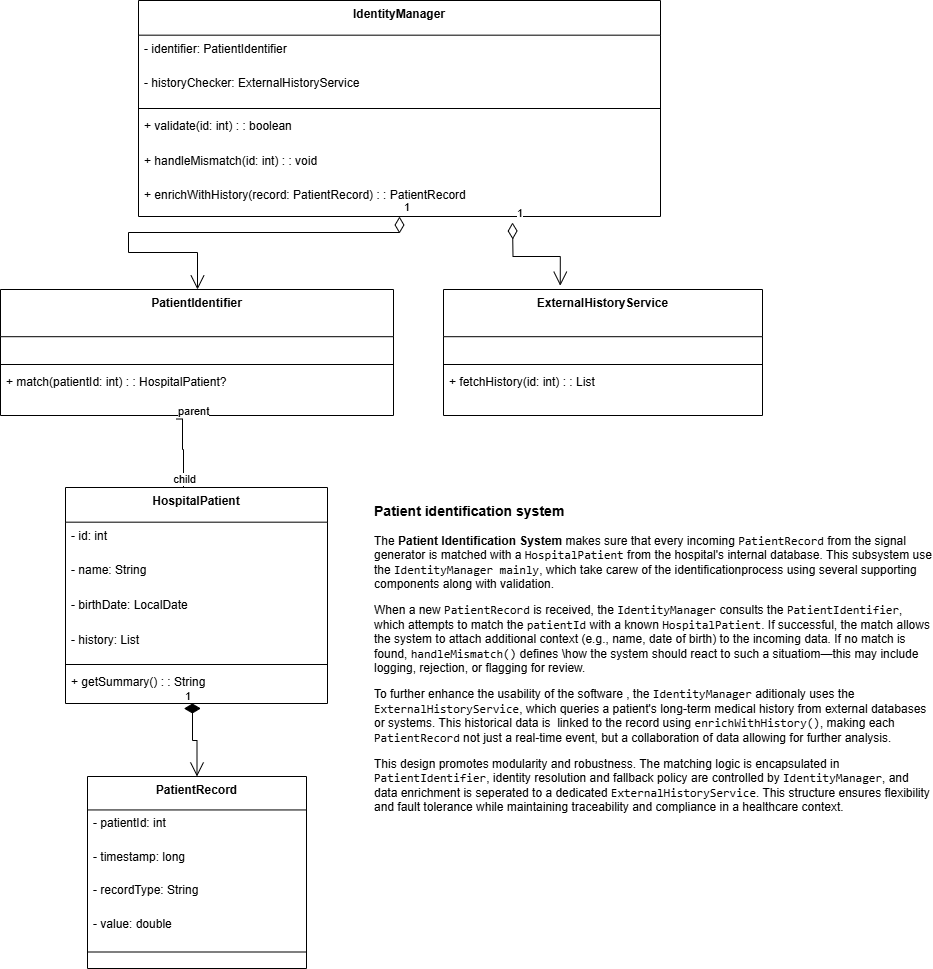

The diagram above was exported from draw.io. Its source (the exported page's mxGraphModel, read from the mxfile embedded in the PNG):
<mxGraphModel dx="1060" dy="663" grid="1" gridSize="10" guides="1" tooltips="1" connect="1" arrows="1" fold="1" page="1" pageScale="1" pageWidth="827" pageHeight="1169" math="0" shadow="0">
  <root>
    <mxCell id="0" />
    <mxCell id="1" parent="0" />
    <mxCell id="2" value="IdentityManager" style="swimlane;fontStyle=1;align=center;verticalAlign=top;childLayout=stackLayout;horizontal=1;startSize=34.666666666666664;horizontalStack=0;resizeParent=1;resizeParentMax=0;resizeLast=0;collapsible=0;marginBottom=0;" parent="1" vertex="1">
      <mxGeometry x="146" y="8" width="522" height="216" as="geometry" />
    </mxCell>
    <mxCell id="3" value="- identifier: PatientIdentifier" style="text;strokeColor=none;fillColor=none;align=left;verticalAlign=top;spacingLeft=4;spacingRight=4;overflow=hidden;rotatable=0;points=[[0,0.5],[1,0.5]];portConstraint=eastwest;" parent="2" vertex="1">
      <mxGeometry y="35" width="522" height="35" as="geometry" />
    </mxCell>
    <mxCell id="4" value="- historyChecker: ExternalHistoryService" style="text;strokeColor=none;fillColor=none;align=left;verticalAlign=top;spacingLeft=4;spacingRight=4;overflow=hidden;rotatable=0;points=[[0,0.5],[1,0.5]];portConstraint=eastwest;" parent="2" vertex="1">
      <mxGeometry y="69" width="522" height="35" as="geometry" />
    </mxCell>
    <mxCell id="5" style="line;strokeWidth=1;fillColor=none;align=left;verticalAlign=middle;spacingTop=-1;spacingLeft=3;spacingRight=3;rotatable=0;labelPosition=right;points=[];portConstraint=eastwest;strokeColor=inherit;" parent="2" vertex="1">
      <mxGeometry y="104" width="522" height="8" as="geometry" />
    </mxCell>
    <mxCell id="6" value="+ validate(id: int) : : boolean" style="text;strokeColor=none;fillColor=none;align=left;verticalAlign=top;spacingLeft=4;spacingRight=4;overflow=hidden;rotatable=0;points=[[0,0.5],[1,0.5]];portConstraint=eastwest;" parent="2" vertex="1">
      <mxGeometry y="112" width="522" height="35" as="geometry" />
    </mxCell>
    <mxCell id="7" value="+ handleMismatch(id: int) : : void" style="text;strokeColor=none;fillColor=none;align=left;verticalAlign=top;spacingLeft=4;spacingRight=4;overflow=hidden;rotatable=0;points=[[0,0.5],[1,0.5]];portConstraint=eastwest;" parent="2" vertex="1">
      <mxGeometry y="147" width="522" height="35" as="geometry" />
    </mxCell>
    <mxCell id="8" value="+ enrichWithHistory(record: PatientRecord) : : PatientRecord" style="text;strokeColor=none;fillColor=none;align=left;verticalAlign=top;spacingLeft=4;spacingRight=4;overflow=hidden;rotatable=0;points=[[0,0.5],[1,0.5]];portConstraint=eastwest;" parent="2" vertex="1">
      <mxGeometry y="181" width="522" height="35" as="geometry" />
    </mxCell>
    <mxCell id="9" value="PatientIdentifier" style="swimlane;fontStyle=1;align=center;verticalAlign=top;childLayout=stackLayout;horizontal=1;startSize=47.2;horizontalStack=0;resizeParent=1;resizeParentMax=0;resizeLast=0;collapsible=0;marginBottom=0;" parent="1" vertex="1">
      <mxGeometry x="8" y="297" width="393" height="126" as="geometry" />
    </mxCell>
    <mxCell id="10" style="line;strokeWidth=1;fillColor=none;align=left;verticalAlign=middle;spacingTop=-1;spacingLeft=3;spacingRight=3;rotatable=0;labelPosition=right;points=[];portConstraint=eastwest;strokeColor=inherit;" parent="9" vertex="1">
      <mxGeometry y="71" width="393" height="8" as="geometry" />
    </mxCell>
    <mxCell id="11" value="+ match(patientId: int) : : HospitalPatient?" style="text;strokeColor=none;fillColor=none;align=left;verticalAlign=top;spacingLeft=4;spacingRight=4;overflow=hidden;rotatable=0;points=[[0,0.5],[1,0.5]];portConstraint=eastwest;" parent="9" vertex="1">
      <mxGeometry y="79" width="393" height="47" as="geometry" />
    </mxCell>
    <mxCell id="12" value="ExternalHistoryService" style="swimlane;fontStyle=1;align=center;verticalAlign=top;childLayout=stackLayout;horizontal=1;startSize=47.2;horizontalStack=0;resizeParent=1;resizeParentMax=0;resizeLast=0;collapsible=0;marginBottom=0;" parent="1" vertex="1">
      <mxGeometry x="451" y="297" width="319" height="126" as="geometry" />
    </mxCell>
    <mxCell id="13" style="line;strokeWidth=1;fillColor=none;align=left;verticalAlign=middle;spacingTop=-1;spacingLeft=3;spacingRight=3;rotatable=0;labelPosition=right;points=[];portConstraint=eastwest;strokeColor=inherit;" parent="12" vertex="1">
      <mxGeometry y="71" width="319" height="8" as="geometry" />
    </mxCell>
    <mxCell id="14" value="+ fetchHistory(id: int) : : List" style="text;strokeColor=none;fillColor=none;align=left;verticalAlign=top;spacingLeft=4;spacingRight=4;overflow=hidden;rotatable=0;points=[[0,0.5],[1,0.5]];portConstraint=eastwest;" parent="12" vertex="1">
      <mxGeometry y="79" width="319" height="47" as="geometry" />
    </mxCell>
    <mxCell id="15" value="HospitalPatient" style="swimlane;fontStyle=1;align=center;verticalAlign=top;childLayout=stackLayout;horizontal=1;startSize=34.666666666666664;horizontalStack=0;resizeParent=1;resizeParentMax=0;resizeLast=0;collapsible=0;marginBottom=0;" parent="1" vertex="1">
      <mxGeometry x="73" y="495" width="262" height="216" as="geometry" />
    </mxCell>
    <mxCell id="16" value="- id: int" style="text;strokeColor=none;fillColor=none;align=left;verticalAlign=top;spacingLeft=4;spacingRight=4;overflow=hidden;rotatable=0;points=[[0,0.5],[1,0.5]];portConstraint=eastwest;" parent="15" vertex="1">
      <mxGeometry y="35" width="262" height="35" as="geometry" />
    </mxCell>
    <mxCell id="17" value="- name: String" style="text;strokeColor=none;fillColor=none;align=left;verticalAlign=top;spacingLeft=4;spacingRight=4;overflow=hidden;rotatable=0;points=[[0,0.5],[1,0.5]];portConstraint=eastwest;" parent="15" vertex="1">
      <mxGeometry y="69" width="262" height="35" as="geometry" />
    </mxCell>
    <mxCell id="18" value="- birthDate: LocalDate" style="text;strokeColor=none;fillColor=none;align=left;verticalAlign=top;spacingLeft=4;spacingRight=4;overflow=hidden;rotatable=0;points=[[0,0.5],[1,0.5]];portConstraint=eastwest;" parent="15" vertex="1">
      <mxGeometry y="104" width="262" height="35" as="geometry" />
    </mxCell>
    <mxCell id="19" value="- history: List" style="text;strokeColor=none;fillColor=none;align=left;verticalAlign=top;spacingLeft=4;spacingRight=4;overflow=hidden;rotatable=0;points=[[0,0.5],[1,0.5]];portConstraint=eastwest;" parent="15" vertex="1">
      <mxGeometry y="139" width="262" height="35" as="geometry" />
    </mxCell>
    <mxCell id="20" style="line;strokeWidth=1;fillColor=none;align=left;verticalAlign=middle;spacingTop=-1;spacingLeft=3;spacingRight=3;rotatable=0;labelPosition=right;points=[];portConstraint=eastwest;strokeColor=inherit;" parent="15" vertex="1">
      <mxGeometry y="173" width="262" height="8" as="geometry" />
    </mxCell>
    <mxCell id="21" value="+ getSummary() : : String" style="text;strokeColor=none;fillColor=none;align=left;verticalAlign=top;spacingLeft=4;spacingRight=4;overflow=hidden;rotatable=0;points=[[0,0.5],[1,0.5]];portConstraint=eastwest;" parent="15" vertex="1">
      <mxGeometry y="181" width="262" height="35" as="geometry" />
    </mxCell>
    <mxCell id="22" value="PatientRecord" style="swimlane;fontStyle=1;align=center;verticalAlign=top;childLayout=stackLayout;horizontal=1;startSize=33.45454545454545;horizontalStack=0;resizeParent=1;resizeParentMax=0;resizeLast=0;collapsible=0;marginBottom=0;" parent="1" vertex="1">
      <mxGeometry x="95" y="784" width="219" height="192" as="geometry" />
    </mxCell>
    <mxCell id="23" value="- patientId: int" style="text;strokeColor=none;fillColor=none;align=left;verticalAlign=top;spacingLeft=4;spacingRight=4;overflow=hidden;rotatable=0;points=[[0,0.5],[1,0.5]];portConstraint=eastwest;" parent="22" vertex="1">
      <mxGeometry y="33" width="219" height="33" as="geometry" />
    </mxCell>
    <mxCell id="24" value="- timestamp: long" style="text;strokeColor=none;fillColor=none;align=left;verticalAlign=top;spacingLeft=4;spacingRight=4;overflow=hidden;rotatable=0;points=[[0,0.5],[1,0.5]];portConstraint=eastwest;" parent="22" vertex="1">
      <mxGeometry y="67" width="219" height="33" as="geometry" />
    </mxCell>
    <mxCell id="25" value="- recordType: String" style="text;strokeColor=none;fillColor=none;align=left;verticalAlign=top;spacingLeft=4;spacingRight=4;overflow=hidden;rotatable=0;points=[[0,0.5],[1,0.5]];portConstraint=eastwest;" parent="22" vertex="1">
      <mxGeometry y="100" width="219" height="33" as="geometry" />
    </mxCell>
    <mxCell id="26" value="- value: double" style="text;strokeColor=none;fillColor=none;align=left;verticalAlign=top;spacingLeft=4;spacingRight=4;overflow=hidden;rotatable=0;points=[[0,0.5],[1,0.5]];portConstraint=eastwest;" parent="22" vertex="1">
      <mxGeometry y="134" width="219" height="33" as="geometry" />
    </mxCell>
    <mxCell id="27" style="line;strokeWidth=1;fillColor=none;align=left;verticalAlign=middle;spacingTop=-1;spacingLeft=3;spacingRight=3;rotatable=0;labelPosition=right;points=[];portConstraint=eastwest;strokeColor=inherit;" parent="22" vertex="1">
      <mxGeometry y="167" width="219" height="17" as="geometry" />
    </mxCell>
    <mxCell id="Y5kdwYxte8K3kGQr-tQ3-39" value="1" style="endArrow=open;html=1;endSize=12;startArrow=diamondThin;startSize=14;startFill=0;edgeStyle=orthogonalEdgeStyle;align=left;verticalAlign=bottom;rounded=0;" edge="1" parent="1" source="8" target="9">
      <mxGeometry x="-1" y="3" relative="1" as="geometry">
        <mxPoint x="270" y="300" as="sourcePoint" />
        <mxPoint x="430" y="300" as="targetPoint" />
        <Array as="points">
          <mxPoint x="407" y="240" />
          <mxPoint x="136" y="240" />
          <mxPoint x="136" y="260" />
          <mxPoint x="205" y="260" />
        </Array>
      </mxGeometry>
    </mxCell>
    <mxCell id="Y5kdwYxte8K3kGQr-tQ3-40" value="1" style="endArrow=open;html=1;endSize=12;startArrow=diamondThin;startSize=14;startFill=0;edgeStyle=orthogonalEdgeStyle;align=left;verticalAlign=bottom;rounded=0;entryX=0.366;entryY=-0.03;entryDx=0;entryDy=0;entryPerimeter=0;" edge="1" parent="1" target="12">
      <mxGeometry x="-1" y="3" relative="1" as="geometry">
        <mxPoint x="520" y="230" as="sourcePoint" />
        <mxPoint x="430" y="300" as="targetPoint" />
      </mxGeometry>
    </mxCell>
    <mxCell id="Y5kdwYxte8K3kGQr-tQ3-41" value="" style="endArrow=none;html=1;edgeStyle=orthogonalEdgeStyle;rounded=0;exitX=0.447;exitY=1.075;exitDx=0;exitDy=0;exitPerimeter=0;entryX=0.5;entryY=0;entryDx=0;entryDy=0;" edge="1" parent="1" source="11" target="15">
      <mxGeometry relative="1" as="geometry">
        <mxPoint x="270" y="560" as="sourcePoint" />
        <mxPoint x="190" y="490" as="targetPoint" />
        <Array as="points">
          <mxPoint x="190" y="427" />
          <mxPoint x="190" y="457" />
          <mxPoint x="191" y="495" />
        </Array>
      </mxGeometry>
    </mxCell>
    <mxCell id="Y5kdwYxte8K3kGQr-tQ3-42" value="parent" style="edgeLabel;resizable=0;html=1;align=left;verticalAlign=bottom;" connectable="0" vertex="1" parent="Y5kdwYxte8K3kGQr-tQ3-41">
      <mxGeometry x="-1" relative="1" as="geometry" />
    </mxCell>
    <mxCell id="Y5kdwYxte8K3kGQr-tQ3-43" value="child" style="edgeLabel;resizable=0;html=1;align=right;verticalAlign=bottom;" connectable="0" vertex="1" parent="Y5kdwYxte8K3kGQr-tQ3-41">
      <mxGeometry x="1" relative="1" as="geometry" />
    </mxCell>
    <mxCell id="Y5kdwYxte8K3kGQr-tQ3-44" value="1" style="endArrow=open;html=1;endSize=12;startArrow=diamondThin;startSize=14;startFill=1;edgeStyle=orthogonalEdgeStyle;align=left;verticalAlign=bottom;rounded=0;exitX=0.452;exitY=1.144;exitDx=0;exitDy=0;exitPerimeter=0;entryX=0.5;entryY=0;entryDx=0;entryDy=0;" edge="1" parent="1" source="21" target="22">
      <mxGeometry x="-1" y="3" relative="1" as="geometry">
        <mxPoint x="270" y="620" as="sourcePoint" />
        <mxPoint x="430" y="620" as="targetPoint" />
        <Array as="points">
          <mxPoint x="200" y="716" />
          <mxPoint x="200" y="748" />
          <mxPoint x="205" y="748" />
        </Array>
      </mxGeometry>
    </mxCell>
    <mxCell id="Y5kdwYxte8K3kGQr-tQ3-46" value="&lt;h3 data-pm-slice=&quot;1 1 []&quot;&gt;Patient identification system&lt;/h3&gt;&lt;p&gt;&lt;span&gt;The &lt;/span&gt;&lt;span&gt;&lt;strong&gt;Patient Identification System&lt;/strong&gt;&lt;/span&gt;&lt;span&gt;&amp;nbsp;makes sure that every incoming &lt;/span&gt;&lt;code&gt;&lt;span&gt;PatientRecord&lt;/span&gt;&lt;/code&gt;&lt;span&gt; from the signal generator is matched with a &lt;/span&gt;&lt;code&gt;&lt;span&gt;HospitalPatient&lt;/span&gt;&lt;/code&gt;&lt;span&gt; from the hospital's internal database. This subsystem use the &lt;/span&gt;&lt;code&gt;&lt;span&gt;IdentityManager mainly&lt;/span&gt;&lt;/code&gt;&lt;span&gt;, which take carew of the identificationprocess using several supporting components along with validation.&amp;nbsp;&lt;/span&gt;&lt;/p&gt;&lt;p&gt;&lt;span&gt;When a new &lt;/span&gt;&lt;code&gt;&lt;span&gt;PatientRecord&lt;/span&gt;&lt;/code&gt;&lt;span&gt; is received, the &lt;/span&gt;&lt;code&gt;&lt;span&gt;IdentityManager&lt;/span&gt;&lt;/code&gt;&lt;span&gt; consults the &lt;/span&gt;&lt;code&gt;&lt;span&gt;PatientIdentifier&lt;/span&gt;&lt;/code&gt;&lt;span&gt;, which attempts to match the &lt;/span&gt;&lt;code&gt;&lt;span&gt;patientId&lt;/span&gt;&lt;/code&gt;&lt;span&gt; with a known &lt;/span&gt;&lt;code&gt;&lt;span&gt;HospitalPatient&lt;/span&gt;&lt;/code&gt;&lt;span&gt;. If successful, the match allows the system to attach additional context (e.g., name, date of birth) to the incoming data. If no match is found, &lt;/span&gt;&lt;code&gt;&lt;span&gt;handleMismatch()&lt;/span&gt;&lt;/code&gt;&lt;span&gt; defines \how the system should react to such a situatiom—this may include logging, rejection, or flagging for review.&lt;/span&gt;&lt;/p&gt;&lt;p&gt;&lt;span&gt;To further enhance the usability of the software , the &lt;/span&gt;&lt;code&gt;&lt;span&gt;IdentityManager&lt;/span&gt;&lt;/code&gt;&lt;span&gt;&amp;nbsp;aditionaly uses the &lt;/span&gt;&lt;code&gt;&lt;span&gt;ExternalHistoryService&lt;/span&gt;&lt;/code&gt;&lt;span&gt;, which queries a patient's long-term medical history from external databases or systems. This historical data is&amp;nbsp; linked to the record using &lt;/span&gt;&lt;code&gt;&lt;span&gt;enrichWithHistory()&lt;/span&gt;&lt;/code&gt;&lt;span&gt;, making each &lt;/span&gt;&lt;code&gt;&lt;span&gt;PatientRecord&lt;/span&gt;&lt;/code&gt;&lt;span&gt; not just a real-time event, but a collaboration of data allowing for further analysis.&amp;nbsp;&lt;/span&gt;&lt;/p&gt;&lt;p&gt;&lt;span&gt;This design promotes modularity and robustness. The matching logic is encapsulated in &lt;/span&gt;&lt;code&gt;&lt;span&gt;PatientIdentifier&lt;/span&gt;&lt;/code&gt;&lt;span&gt;, identity resolution and fallback policy are controlled by &lt;/span&gt;&lt;code&gt;&lt;span&gt;IdentityManager&lt;/span&gt;&lt;/code&gt;&lt;span&gt;, and data enrichment is seperated to a dedicated &lt;/span&gt;&lt;code&gt;&lt;span&gt;ExternalHistoryService&lt;/span&gt;&lt;/code&gt;&lt;span&gt;. This structure ensures flexibility and fault tolerance while maintaining traceability and compliance in a healthcare context.&lt;/span&gt;&lt;/p&gt;" style="text;whiteSpace=wrap;html=1;" vertex="1" parent="1">
      <mxGeometry x="380" y="490" width="560" height="390" as="geometry" />
    </mxCell>
  </root>
</mxGraphModel>